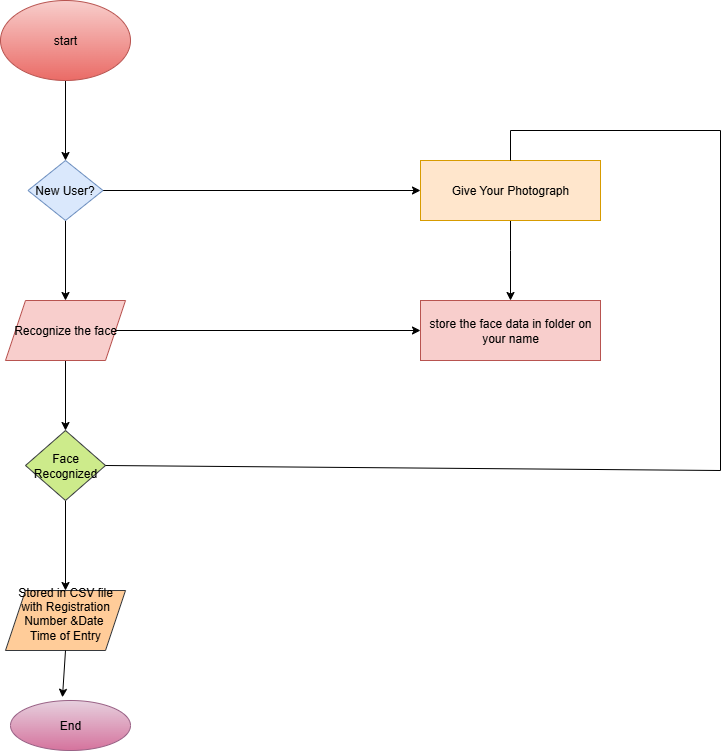

The diagram above was exported from draw.io. Its source (the exported page's mxGraphModel, read from the mxfile embedded in the PNG):
<mxGraphModel dx="906" dy="458" grid="1" gridSize="10" guides="1" tooltips="1" connect="1" arrows="1" fold="1" page="1" pageScale="1" pageWidth="850" pageHeight="1100" math="0" shadow="0">
  <root>
    <mxCell id="0" />
    <mxCell id="1" parent="0" />
    <mxCell id="sSK_L1bvLhIzWHU55zpc-5" value="" style="edgeStyle=orthogonalEdgeStyle;rounded=0;orthogonalLoop=1;jettySize=auto;html=1;" edge="1" parent="1" source="sSK_L1bvLhIzWHU55zpc-2" target="sSK_L1bvLhIzWHU55zpc-4">
      <mxGeometry relative="1" as="geometry" />
    </mxCell>
    <mxCell id="sSK_L1bvLhIzWHU55zpc-2" value="start" style="ellipse;whiteSpace=wrap;html=1;fillColor=#f8cecc;gradientColor=#ea6b66;strokeColor=#b85450;" vertex="1" parent="1">
      <mxGeometry x="40" y="30" width="130" height="80" as="geometry" />
    </mxCell>
    <mxCell id="sSK_L1bvLhIzWHU55zpc-12" value="" style="edgeStyle=orthogonalEdgeStyle;rounded=0;orthogonalLoop=1;jettySize=auto;html=1;" edge="1" parent="1" source="sSK_L1bvLhIzWHU55zpc-4" target="sSK_L1bvLhIzWHU55zpc-11">
      <mxGeometry relative="1" as="geometry" />
    </mxCell>
    <mxCell id="sSK_L1bvLhIzWHU55zpc-22" value="" style="edgeStyle=orthogonalEdgeStyle;rounded=0;orthogonalLoop=1;jettySize=auto;html=1;" edge="1" parent="1" source="sSK_L1bvLhIzWHU55zpc-4" target="sSK_L1bvLhIzWHU55zpc-21">
      <mxGeometry relative="1" as="geometry" />
    </mxCell>
    <mxCell id="sSK_L1bvLhIzWHU55zpc-4" value="New User?" style="rhombus;whiteSpace=wrap;html=1;fillColor=#dae8fc;strokeColor=#6c8ebf;" vertex="1" parent="1">
      <mxGeometry x="67.5" y="190" width="75" height="60" as="geometry" />
    </mxCell>
    <mxCell id="sSK_L1bvLhIzWHU55zpc-14" value="" style="edgeStyle=orthogonalEdgeStyle;rounded=0;orthogonalLoop=1;jettySize=auto;html=1;" edge="1" parent="1" source="sSK_L1bvLhIzWHU55zpc-11" target="sSK_L1bvLhIzWHU55zpc-13">
      <mxGeometry relative="1" as="geometry" />
    </mxCell>
    <mxCell id="sSK_L1bvLhIzWHU55zpc-20" value="" style="edgeStyle=orthogonalEdgeStyle;rounded=0;orthogonalLoop=1;jettySize=auto;html=1;" edge="1" parent="1" source="sSK_L1bvLhIzWHU55zpc-11" target="sSK_L1bvLhIzWHU55zpc-19">
      <mxGeometry relative="1" as="geometry" />
    </mxCell>
    <mxCell id="sSK_L1bvLhIzWHU55zpc-11" value="Recognize the face" style="shape=parallelogram;perimeter=parallelogramPerimeter;whiteSpace=wrap;html=1;fixedSize=1;fillColor=#f8cecc;strokeColor=#b85450;" vertex="1" parent="1">
      <mxGeometry x="45" y="330" width="120" height="60" as="geometry" />
    </mxCell>
    <mxCell id="sSK_L1bvLhIzWHU55zpc-16" value="" style="edgeStyle=orthogonalEdgeStyle;rounded=0;orthogonalLoop=1;jettySize=auto;html=1;" edge="1" parent="1" source="sSK_L1bvLhIzWHU55zpc-13" target="sSK_L1bvLhIzWHU55zpc-15">
      <mxGeometry relative="1" as="geometry" />
    </mxCell>
    <mxCell id="sSK_L1bvLhIzWHU55zpc-13" value="Face Recognized" style="rhombus;whiteSpace=wrap;html=1;fillColor=#cdeb8b;strokeColor=#36393d;" vertex="1" parent="1">
      <mxGeometry x="65" y="460" width="80" height="70" as="geometry" />
    </mxCell>
    <mxCell id="sSK_L1bvLhIzWHU55zpc-15" value="Stored in CSV file with Registration Number &amp;amp;Date&amp;nbsp;&lt;div&gt;Time of Entry&lt;br&gt;&lt;div&gt;&lt;br&gt;&lt;/div&gt;&lt;/div&gt;" style="shape=parallelogram;perimeter=parallelogramPerimeter;whiteSpace=wrap;html=1;fixedSize=1;fillColor=#ffcc99;strokeColor=#36393d;" vertex="1" parent="1">
      <mxGeometry x="45" y="620" width="120" height="60" as="geometry" />
    </mxCell>
    <mxCell id="sSK_L1bvLhIzWHU55zpc-17" value="End" style="ellipse;whiteSpace=wrap;html=1;fillColor=#e6d0de;gradientColor=#d5739d;strokeColor=#996185;" vertex="1" parent="1">
      <mxGeometry x="50" y="730" width="120" height="50" as="geometry" />
    </mxCell>
    <mxCell id="sSK_L1bvLhIzWHU55zpc-18" value="" style="edgeStyle=none;orthogonalLoop=1;jettySize=auto;html=1;rounded=0;exitX=0.5;exitY=1;exitDx=0;exitDy=0;entryX=0.433;entryY=-0.064;entryDx=0;entryDy=0;entryPerimeter=0;" edge="1" parent="1" source="sSK_L1bvLhIzWHU55zpc-15" target="sSK_L1bvLhIzWHU55zpc-17">
      <mxGeometry width="100" relative="1" as="geometry">
        <mxPoint x="70" y="700" as="sourcePoint" />
        <mxPoint x="170" y="700" as="targetPoint" />
        <Array as="points" />
      </mxGeometry>
    </mxCell>
    <mxCell id="sSK_L1bvLhIzWHU55zpc-19" value="store the face data in folder on your name" style="whiteSpace=wrap;html=1;fillColor=#f8cecc;strokeColor=#b85450;" vertex="1" parent="1">
      <mxGeometry x="460" y="330" width="180" height="60" as="geometry" />
    </mxCell>
    <mxCell id="sSK_L1bvLhIzWHU55zpc-23" value="" style="edgeStyle=orthogonalEdgeStyle;rounded=0;orthogonalLoop=1;jettySize=auto;html=1;" edge="1" parent="1" source="sSK_L1bvLhIzWHU55zpc-21" target="sSK_L1bvLhIzWHU55zpc-19">
      <mxGeometry relative="1" as="geometry">
        <Array as="points">
          <mxPoint x="550" y="280" />
          <mxPoint x="550" y="280" />
        </Array>
      </mxGeometry>
    </mxCell>
    <mxCell id="sSK_L1bvLhIzWHU55zpc-21" value="Give Your Photograph" style="whiteSpace=wrap;html=1;fillColor=#ffe6cc;strokeColor=#d79b00;" vertex="1" parent="1">
      <mxGeometry x="460" y="190" width="180" height="60" as="geometry" />
    </mxCell>
    <mxCell id="sSK_L1bvLhIzWHU55zpc-29" value="" style="endArrow=none;html=1;rounded=0;" edge="1" parent="1">
      <mxGeometry width="50" height="50" relative="1" as="geometry">
        <mxPoint x="760" y="500" as="sourcePoint" />
        <mxPoint x="760" y="160" as="targetPoint" />
      </mxGeometry>
    </mxCell>
    <mxCell id="sSK_L1bvLhIzWHU55zpc-30" value="" style="endArrow=none;html=1;rounded=0;" edge="1" parent="1">
      <mxGeometry width="50" height="50" relative="1" as="geometry">
        <mxPoint x="550" y="160" as="sourcePoint" />
        <mxPoint x="760" y="160" as="targetPoint" />
      </mxGeometry>
    </mxCell>
    <mxCell id="sSK_L1bvLhIzWHU55zpc-32" value="" style="endArrow=none;html=1;rounded=0;" edge="1" parent="1">
      <mxGeometry width="50" height="50" relative="1" as="geometry">
        <mxPoint x="550" y="190" as="sourcePoint" />
        <mxPoint x="550" y="160" as="targetPoint" />
        <Array as="points">
          <mxPoint x="550" y="190" />
        </Array>
      </mxGeometry>
    </mxCell>
    <mxCell id="sSK_L1bvLhIzWHU55zpc-33" value="" style="endArrow=none;html=1;rounded=0;exitX=1;exitY=0.5;exitDx=0;exitDy=0;" edge="1" parent="1" source="sSK_L1bvLhIzWHU55zpc-13">
      <mxGeometry width="50" height="50" relative="1" as="geometry">
        <mxPoint x="145" y="500" as="sourcePoint" />
        <mxPoint x="760" y="500" as="targetPoint" />
      </mxGeometry>
    </mxCell>
  </root>
</mxGraphModel>